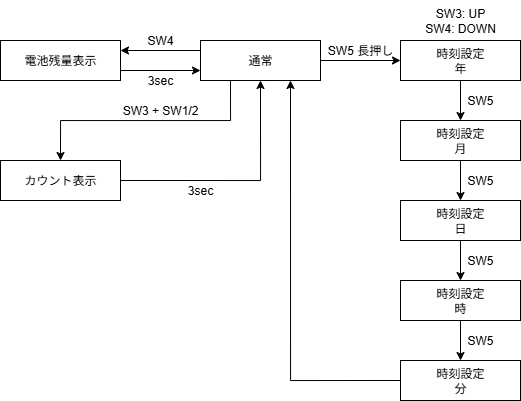

The diagram above was exported from draw.io. Its source (the exported page's mxGraphModel, read from the mxfile embedded in the PNG):
<mxGraphModel dx="657" dy="565" grid="1" gridSize="10" guides="1" tooltips="1" connect="1" arrows="1" fold="1" page="1" pageScale="1" pageWidth="827" pageHeight="1169" math="0" shadow="0">
  <root>
    <mxCell id="0" />
    <mxCell id="1" parent="0" />
    <mxCell id="L332E10KNDlaV9z_1mX--14" style="edgeStyle=orthogonalEdgeStyle;rounded=0;orthogonalLoop=1;jettySize=auto;html=1;exitX=0;exitY=0.25;exitDx=0;exitDy=0;entryX=1;entryY=0.25;entryDx=0;entryDy=0;" edge="1" parent="1" source="L332E10KNDlaV9z_1mX--1" target="L332E10KNDlaV9z_1mX--7">
      <mxGeometry relative="1" as="geometry" />
    </mxCell>
    <mxCell id="L332E10KNDlaV9z_1mX--19" style="edgeStyle=orthogonalEdgeStyle;rounded=0;orthogonalLoop=1;jettySize=auto;html=1;exitX=0.25;exitY=1;exitDx=0;exitDy=0;entryX=0.5;entryY=0;entryDx=0;entryDy=0;" edge="1" parent="1" source="L332E10KNDlaV9z_1mX--1" target="L332E10KNDlaV9z_1mX--18">
      <mxGeometry relative="1" as="geometry" />
    </mxCell>
    <mxCell id="L332E10KNDlaV9z_1mX--1" value="通常" style="rounded=0;whiteSpace=wrap;html=1;" vertex="1" parent="1">
      <mxGeometry x="280" y="80" width="120" height="40" as="geometry" />
    </mxCell>
    <mxCell id="L332E10KNDlaV9z_1mX--9" style="edgeStyle=orthogonalEdgeStyle;rounded=0;orthogonalLoop=1;jettySize=auto;html=1;exitX=0.5;exitY=1;exitDx=0;exitDy=0;entryX=0.5;entryY=0;entryDx=0;entryDy=0;" edge="1" parent="1" source="L332E10KNDlaV9z_1mX--2" target="L332E10KNDlaV9z_1mX--3">
      <mxGeometry relative="1" as="geometry" />
    </mxCell>
    <mxCell id="L332E10KNDlaV9z_1mX--2" value="&lt;div&gt;時刻設定&lt;/div&gt;年" style="rounded=0;whiteSpace=wrap;html=1;" vertex="1" parent="1">
      <mxGeometry x="480" y="80" width="120" height="40" as="geometry" />
    </mxCell>
    <mxCell id="L332E10KNDlaV9z_1mX--10" style="edgeStyle=orthogonalEdgeStyle;rounded=0;orthogonalLoop=1;jettySize=auto;html=1;exitX=0.5;exitY=1;exitDx=0;exitDy=0;entryX=0.5;entryY=0;entryDx=0;entryDy=0;" edge="1" parent="1" source="L332E10KNDlaV9z_1mX--3" target="L332E10KNDlaV9z_1mX--4">
      <mxGeometry relative="1" as="geometry" />
    </mxCell>
    <mxCell id="L332E10KNDlaV9z_1mX--3" value="&lt;div&gt;時刻設定&lt;/div&gt;月" style="rounded=0;whiteSpace=wrap;html=1;" vertex="1" parent="1">
      <mxGeometry x="480" y="160" width="120" height="40" as="geometry" />
    </mxCell>
    <mxCell id="L332E10KNDlaV9z_1mX--11" style="edgeStyle=orthogonalEdgeStyle;rounded=0;orthogonalLoop=1;jettySize=auto;html=1;exitX=0.5;exitY=1;exitDx=0;exitDy=0;entryX=0.5;entryY=0;entryDx=0;entryDy=0;" edge="1" parent="1" source="L332E10KNDlaV9z_1mX--4" target="L332E10KNDlaV9z_1mX--5">
      <mxGeometry relative="1" as="geometry" />
    </mxCell>
    <mxCell id="L332E10KNDlaV9z_1mX--4" value="&lt;div&gt;時刻設定&lt;/div&gt;日" style="rounded=0;whiteSpace=wrap;html=1;" vertex="1" parent="1">
      <mxGeometry x="480" y="240" width="120" height="40" as="geometry" />
    </mxCell>
    <mxCell id="L332E10KNDlaV9z_1mX--12" style="edgeStyle=orthogonalEdgeStyle;rounded=0;orthogonalLoop=1;jettySize=auto;html=1;exitX=0.5;exitY=1;exitDx=0;exitDy=0;entryX=0.5;entryY=0;entryDx=0;entryDy=0;" edge="1" parent="1" source="L332E10KNDlaV9z_1mX--5" target="L332E10KNDlaV9z_1mX--6">
      <mxGeometry relative="1" as="geometry" />
    </mxCell>
    <mxCell id="L332E10KNDlaV9z_1mX--5" value="&lt;div&gt;時刻設定&lt;/div&gt;時" style="rounded=0;whiteSpace=wrap;html=1;" vertex="1" parent="1">
      <mxGeometry x="480" y="320" width="120" height="40" as="geometry" />
    </mxCell>
    <mxCell id="L332E10KNDlaV9z_1mX--13" style="edgeStyle=orthogonalEdgeStyle;rounded=0;orthogonalLoop=1;jettySize=auto;html=1;exitX=0;exitY=0.5;exitDx=0;exitDy=0;entryX=0.75;entryY=1;entryDx=0;entryDy=0;" edge="1" parent="1" source="L332E10KNDlaV9z_1mX--6" target="L332E10KNDlaV9z_1mX--1">
      <mxGeometry relative="1" as="geometry" />
    </mxCell>
    <mxCell id="L332E10KNDlaV9z_1mX--6" value="&lt;div&gt;時刻設定&lt;/div&gt;分" style="rounded=0;whiteSpace=wrap;html=1;" vertex="1" parent="1">
      <mxGeometry x="480" y="400" width="120" height="40" as="geometry" />
    </mxCell>
    <mxCell id="L332E10KNDlaV9z_1mX--20" style="edgeStyle=orthogonalEdgeStyle;rounded=0;orthogonalLoop=1;jettySize=auto;html=1;exitX=1;exitY=0.75;exitDx=0;exitDy=0;entryX=0;entryY=0.75;entryDx=0;entryDy=0;" edge="1" parent="1" source="L332E10KNDlaV9z_1mX--7" target="L332E10KNDlaV9z_1mX--1">
      <mxGeometry relative="1" as="geometry" />
    </mxCell>
    <mxCell id="L332E10KNDlaV9z_1mX--7" value="電池残量表示" style="rounded=0;whiteSpace=wrap;html=1;" vertex="1" parent="1">
      <mxGeometry x="80" y="80" width="120" height="40" as="geometry" />
    </mxCell>
    <mxCell id="L332E10KNDlaV9z_1mX--8" value="" style="endArrow=classic;html=1;rounded=0;exitX=1;exitY=0.5;exitDx=0;exitDy=0;entryX=0;entryY=0.5;entryDx=0;entryDy=0;" edge="1" parent="1" source="L332E10KNDlaV9z_1mX--1" target="L332E10KNDlaV9z_1mX--2">
      <mxGeometry width="50" height="50" relative="1" as="geometry">
        <mxPoint x="330" y="330" as="sourcePoint" />
        <mxPoint x="380" y="280" as="targetPoint" />
      </mxGeometry>
    </mxCell>
    <mxCell id="L332E10KNDlaV9z_1mX--16" value="SW5 長押し" style="text;html=1;align=center;verticalAlign=middle;whiteSpace=wrap;rounded=0;" vertex="1" parent="1">
      <mxGeometry x="400" y="80" width="80" height="20" as="geometry" />
    </mxCell>
    <mxCell id="L332E10KNDlaV9z_1mX--17" value="SW4" style="text;html=1;align=center;verticalAlign=middle;whiteSpace=wrap;rounded=0;" vertex="1" parent="1">
      <mxGeometry x="200" y="70" width="80" height="20" as="geometry" />
    </mxCell>
    <mxCell id="L332E10KNDlaV9z_1mX--21" style="edgeStyle=orthogonalEdgeStyle;rounded=0;orthogonalLoop=1;jettySize=auto;html=1;exitX=1;exitY=0.5;exitDx=0;exitDy=0;entryX=0.5;entryY=1;entryDx=0;entryDy=0;" edge="1" parent="1" source="L332E10KNDlaV9z_1mX--18" target="L332E10KNDlaV9z_1mX--1">
      <mxGeometry relative="1" as="geometry" />
    </mxCell>
    <mxCell id="L332E10KNDlaV9z_1mX--18" value="カウント表示" style="rounded=0;whiteSpace=wrap;html=1;" vertex="1" parent="1">
      <mxGeometry x="80" y="200" width="120" height="40" as="geometry" />
    </mxCell>
    <mxCell id="L332E10KNDlaV9z_1mX--22" value="3sec" style="text;html=1;align=center;verticalAlign=middle;whiteSpace=wrap;rounded=0;" vertex="1" parent="1">
      <mxGeometry x="200" y="110" width="80" height="20" as="geometry" />
    </mxCell>
    <mxCell id="L332E10KNDlaV9z_1mX--23" value="3sec" style="text;html=1;align=center;verticalAlign=middle;whiteSpace=wrap;rounded=0;" vertex="1" parent="1">
      <mxGeometry x="240" y="220" width="80" height="20" as="geometry" />
    </mxCell>
    <mxCell id="L332E10KNDlaV9z_1mX--24" value="SW3 + SW1/2" style="text;html=1;align=center;verticalAlign=middle;whiteSpace=wrap;rounded=0;" vertex="1" parent="1">
      <mxGeometry x="200" y="140" width="80" height="20" as="geometry" />
    </mxCell>
    <mxCell id="L332E10KNDlaV9z_1mX--25" value="SW5" style="text;html=1;align=center;verticalAlign=middle;whiteSpace=wrap;rounded=0;" vertex="1" parent="1">
      <mxGeometry x="540" y="130" width="40" height="20" as="geometry" />
    </mxCell>
    <mxCell id="L332E10KNDlaV9z_1mX--26" value="SW5" style="text;html=1;align=center;verticalAlign=middle;whiteSpace=wrap;rounded=0;" vertex="1" parent="1">
      <mxGeometry x="540" y="210" width="40" height="20" as="geometry" />
    </mxCell>
    <mxCell id="L332E10KNDlaV9z_1mX--27" value="SW5" style="text;html=1;align=center;verticalAlign=middle;whiteSpace=wrap;rounded=0;" vertex="1" parent="1">
      <mxGeometry x="540" y="290" width="40" height="20" as="geometry" />
    </mxCell>
    <mxCell id="L332E10KNDlaV9z_1mX--28" value="SW5" style="text;html=1;align=center;verticalAlign=middle;whiteSpace=wrap;rounded=0;" vertex="1" parent="1">
      <mxGeometry x="540" y="370" width="40" height="20" as="geometry" />
    </mxCell>
    <mxCell id="L332E10KNDlaV9z_1mX--30" value="SW3: UP&lt;div&gt;SW4: DOWN&lt;/div&gt;" style="text;html=1;align=center;verticalAlign=middle;whiteSpace=wrap;rounded=0;" vertex="1" parent="1">
      <mxGeometry x="500" y="40" width="80" height="40" as="geometry" />
    </mxCell>
  </root>
</mxGraphModel>